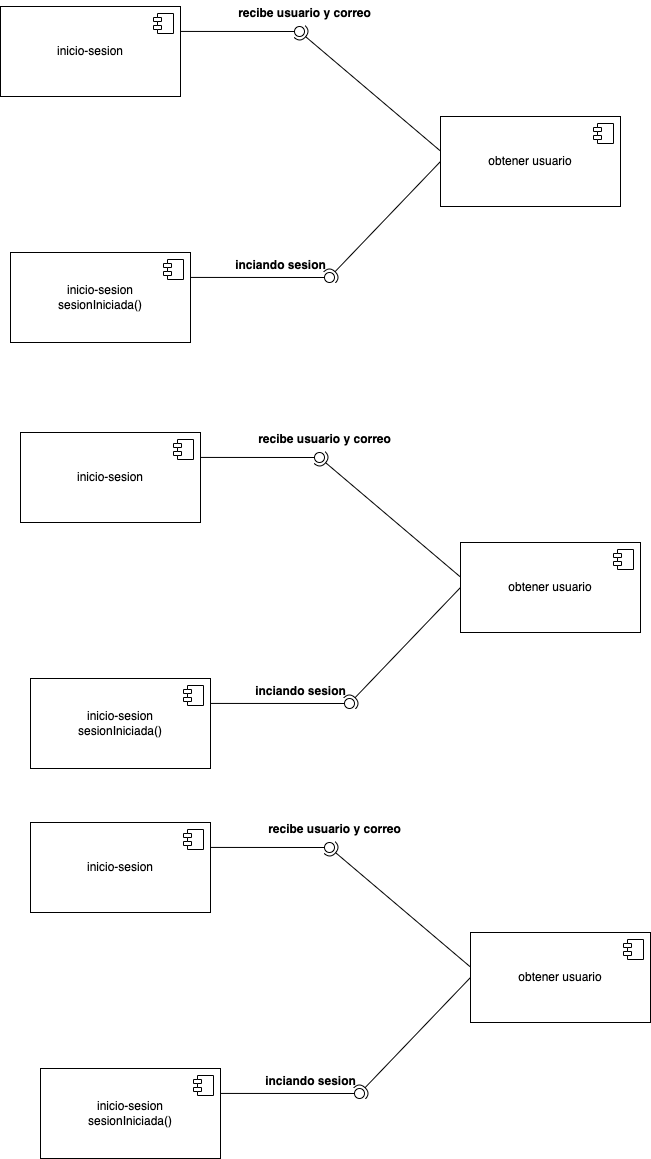

The diagram above was exported from draw.io. Its source (the exported page's mxGraphModel, read from the mxfile embedded in the PNG):
<mxGraphModel dx="1405" dy="762" grid="1" gridSize="10" guides="1" tooltips="1" connect="1" arrows="1" fold="1" page="1" pageScale="1" pageWidth="827" pageHeight="1169" math="0" shadow="0">
  <root>
    <mxCell id="0" />
    <mxCell id="1" parent="0" />
    <mxCell id="b5VSWIbdPjlT5PzIzYN6-1" value="inicio-sesion" style="html=1;dropTarget=0;whiteSpace=wrap;" vertex="1" parent="1">
      <mxGeometry x="110" y="150" width="180" height="90" as="geometry" />
    </mxCell>
    <mxCell id="b5VSWIbdPjlT5PzIzYN6-2" value="" style="shape=module;jettyWidth=8;jettyHeight=4;" vertex="1" parent="b5VSWIbdPjlT5PzIzYN6-1">
      <mxGeometry x="1" width="20" height="20" relative="1" as="geometry">
        <mxPoint x="-27" y="7" as="offset" />
      </mxGeometry>
    </mxCell>
    <mxCell id="b5VSWIbdPjlT5PzIzYN6-3" value="" style="rounded=0;orthogonalLoop=1;jettySize=auto;html=1;endArrow=none;endFill=0;sketch=0;sourcePerimeterSpacing=0;targetPerimeterSpacing=0;exitX=0.999;exitY=0.277;exitDx=0;exitDy=0;exitPerimeter=0;" edge="1" target="b5VSWIbdPjlT5PzIzYN6-5" parent="1" source="b5VSWIbdPjlT5PzIzYN6-1">
      <mxGeometry relative="1" as="geometry">
        <mxPoint x="440" y="175" as="sourcePoint" />
      </mxGeometry>
    </mxCell>
    <mxCell id="b5VSWIbdPjlT5PzIzYN6-4" value="" style="rounded=0;orthogonalLoop=1;jettySize=auto;html=1;endArrow=halfCircle;endFill=0;entryX=0.5;entryY=0.5;endSize=6;strokeWidth=1;sketch=0;exitX=0.003;exitY=0.389;exitDx=0;exitDy=0;exitPerimeter=0;" edge="1" target="b5VSWIbdPjlT5PzIzYN6-5" parent="1" source="b5VSWIbdPjlT5PzIzYN6-6">
      <mxGeometry relative="1" as="geometry">
        <mxPoint x="480" y="175" as="sourcePoint" />
      </mxGeometry>
    </mxCell>
    <mxCell id="b5VSWIbdPjlT5PzIzYN6-5" value="" style="ellipse;whiteSpace=wrap;html=1;align=center;aspect=fixed;resizable=0;points=[];outlineConnect=0;sketch=0;" vertex="1" parent="1">
      <mxGeometry x="404" y="170" width="10" height="10" as="geometry" />
    </mxCell>
    <mxCell id="b5VSWIbdPjlT5PzIzYN6-6" value="obtener usuario" style="html=1;dropTarget=0;whiteSpace=wrap;" vertex="1" parent="1">
      <mxGeometry x="550" y="260" width="180" height="90" as="geometry" />
    </mxCell>
    <mxCell id="b5VSWIbdPjlT5PzIzYN6-7" value="" style="shape=module;jettyWidth=8;jettyHeight=4;" vertex="1" parent="b5VSWIbdPjlT5PzIzYN6-6">
      <mxGeometry x="1" width="20" height="20" relative="1" as="geometry">
        <mxPoint x="-27" y="7" as="offset" />
      </mxGeometry>
    </mxCell>
    <mxCell id="b5VSWIbdPjlT5PzIzYN6-8" value="recibe usuario y correo" style="text;align=center;fontStyle=1;verticalAlign=middle;spacingLeft=3;spacingRight=3;strokeColor=none;rotatable=0;points=[[0,0.5],[1,0.5]];portConstraint=eastwest;html=1;" vertex="1" parent="1">
      <mxGeometry x="334" y="144" width="160" height="26" as="geometry" />
    </mxCell>
    <mxCell id="b5VSWIbdPjlT5PzIzYN6-9" value="inicio-sesion&lt;br&gt;sesionIniciada()" style="html=1;dropTarget=0;whiteSpace=wrap;" vertex="1" parent="1">
      <mxGeometry x="120" y="396" width="180" height="90" as="geometry" />
    </mxCell>
    <mxCell id="b5VSWIbdPjlT5PzIzYN6-10" value="" style="shape=module;jettyWidth=8;jettyHeight=4;" vertex="1" parent="b5VSWIbdPjlT5PzIzYN6-9">
      <mxGeometry x="1" width="20" height="20" relative="1" as="geometry">
        <mxPoint x="-27" y="7" as="offset" />
      </mxGeometry>
    </mxCell>
    <mxCell id="b5VSWIbdPjlT5PzIzYN6-11" value="" style="rounded=0;orthogonalLoop=1;jettySize=auto;html=1;endArrow=none;endFill=0;sketch=0;sourcePerimeterSpacing=0;targetPerimeterSpacing=0;exitX=0.999;exitY=0.277;exitDx=0;exitDy=0;exitPerimeter=0;" edge="1" parent="1" source="b5VSWIbdPjlT5PzIzYN6-9" target="b5VSWIbdPjlT5PzIzYN6-13">
      <mxGeometry relative="1" as="geometry">
        <mxPoint x="470" y="421" as="sourcePoint" />
      </mxGeometry>
    </mxCell>
    <mxCell id="b5VSWIbdPjlT5PzIzYN6-12" value="" style="rounded=0;orthogonalLoop=1;jettySize=auto;html=1;endArrow=halfCircle;endFill=0;entryX=0.5;entryY=0.5;endSize=6;strokeWidth=1;sketch=0;exitX=0;exitY=0.5;exitDx=0;exitDy=0;" edge="1" parent="1" target="b5VSWIbdPjlT5PzIzYN6-13" source="b5VSWIbdPjlT5PzIzYN6-6">
      <mxGeometry relative="1" as="geometry">
        <mxPoint x="581" y="541" as="sourcePoint" />
      </mxGeometry>
    </mxCell>
    <mxCell id="b5VSWIbdPjlT5PzIzYN6-13" value="" style="ellipse;whiteSpace=wrap;html=1;align=center;aspect=fixed;resizable=0;points=[];outlineConnect=0;sketch=0;" vertex="1" parent="1">
      <mxGeometry x="434" y="416" width="10" height="10" as="geometry" />
    </mxCell>
    <mxCell id="b5VSWIbdPjlT5PzIzYN6-14" value="inciando sesion" style="text;align=center;fontStyle=1;verticalAlign=middle;spacingLeft=3;spacingRight=3;strokeColor=none;rotatable=0;points=[[0,0.5],[1,0.5]];portConstraint=eastwest;html=1;" vertex="1" parent="1">
      <mxGeometry x="310" y="396" width="160" height="26" as="geometry" />
    </mxCell>
    <mxCell id="b5VSWIbdPjlT5PzIzYN6-15" value="inicio-sesion" style="html=1;dropTarget=0;whiteSpace=wrap;" vertex="1" parent="1">
      <mxGeometry x="130" y="576" width="180" height="90" as="geometry" />
    </mxCell>
    <mxCell id="b5VSWIbdPjlT5PzIzYN6-16" value="" style="shape=module;jettyWidth=8;jettyHeight=4;" vertex="1" parent="b5VSWIbdPjlT5PzIzYN6-15">
      <mxGeometry x="1" width="20" height="20" relative="1" as="geometry">
        <mxPoint x="-27" y="7" as="offset" />
      </mxGeometry>
    </mxCell>
    <mxCell id="b5VSWIbdPjlT5PzIzYN6-17" value="" style="rounded=0;orthogonalLoop=1;jettySize=auto;html=1;endArrow=none;endFill=0;sketch=0;sourcePerimeterSpacing=0;targetPerimeterSpacing=0;exitX=0.999;exitY=0.277;exitDx=0;exitDy=0;exitPerimeter=0;" edge="1" parent="1" source="b5VSWIbdPjlT5PzIzYN6-15" target="b5VSWIbdPjlT5PzIzYN6-19">
      <mxGeometry relative="1" as="geometry">
        <mxPoint x="460" y="601" as="sourcePoint" />
      </mxGeometry>
    </mxCell>
    <mxCell id="b5VSWIbdPjlT5PzIzYN6-18" value="" style="rounded=0;orthogonalLoop=1;jettySize=auto;html=1;endArrow=halfCircle;endFill=0;entryX=0.5;entryY=0.5;endSize=6;strokeWidth=1;sketch=0;exitX=0.003;exitY=0.389;exitDx=0;exitDy=0;exitPerimeter=0;" edge="1" parent="1" source="b5VSWIbdPjlT5PzIzYN6-20" target="b5VSWIbdPjlT5PzIzYN6-19">
      <mxGeometry relative="1" as="geometry">
        <mxPoint x="500" y="601" as="sourcePoint" />
      </mxGeometry>
    </mxCell>
    <mxCell id="b5VSWIbdPjlT5PzIzYN6-19" value="" style="ellipse;whiteSpace=wrap;html=1;align=center;aspect=fixed;resizable=0;points=[];outlineConnect=0;sketch=0;" vertex="1" parent="1">
      <mxGeometry x="424" y="596" width="10" height="10" as="geometry" />
    </mxCell>
    <mxCell id="b5VSWIbdPjlT5PzIzYN6-20" value="obtener usuario" style="html=1;dropTarget=0;whiteSpace=wrap;" vertex="1" parent="1">
      <mxGeometry x="570" y="686" width="180" height="90" as="geometry" />
    </mxCell>
    <mxCell id="b5VSWIbdPjlT5PzIzYN6-21" value="" style="shape=module;jettyWidth=8;jettyHeight=4;" vertex="1" parent="b5VSWIbdPjlT5PzIzYN6-20">
      <mxGeometry x="1" width="20" height="20" relative="1" as="geometry">
        <mxPoint x="-27" y="7" as="offset" />
      </mxGeometry>
    </mxCell>
    <mxCell id="b5VSWIbdPjlT5PzIzYN6-22" value="recibe usuario y correo" style="text;align=center;fontStyle=1;verticalAlign=middle;spacingLeft=3;spacingRight=3;strokeColor=none;rotatable=0;points=[[0,0.5],[1,0.5]];portConstraint=eastwest;html=1;" vertex="1" parent="1">
      <mxGeometry x="354" y="570" width="160" height="26" as="geometry" />
    </mxCell>
    <mxCell id="b5VSWIbdPjlT5PzIzYN6-23" value="inicio-sesion&lt;br&gt;sesionIniciada()" style="html=1;dropTarget=0;whiteSpace=wrap;" vertex="1" parent="1">
      <mxGeometry x="140" y="822" width="180" height="90" as="geometry" />
    </mxCell>
    <mxCell id="b5VSWIbdPjlT5PzIzYN6-24" value="" style="shape=module;jettyWidth=8;jettyHeight=4;" vertex="1" parent="b5VSWIbdPjlT5PzIzYN6-23">
      <mxGeometry x="1" width="20" height="20" relative="1" as="geometry">
        <mxPoint x="-27" y="7" as="offset" />
      </mxGeometry>
    </mxCell>
    <mxCell id="b5VSWIbdPjlT5PzIzYN6-25" value="" style="rounded=0;orthogonalLoop=1;jettySize=auto;html=1;endArrow=none;endFill=0;sketch=0;sourcePerimeterSpacing=0;targetPerimeterSpacing=0;exitX=0.999;exitY=0.277;exitDx=0;exitDy=0;exitPerimeter=0;" edge="1" parent="1" source="b5VSWIbdPjlT5PzIzYN6-23" target="b5VSWIbdPjlT5PzIzYN6-27">
      <mxGeometry relative="1" as="geometry">
        <mxPoint x="490" y="847" as="sourcePoint" />
      </mxGeometry>
    </mxCell>
    <mxCell id="b5VSWIbdPjlT5PzIzYN6-26" value="" style="rounded=0;orthogonalLoop=1;jettySize=auto;html=1;endArrow=halfCircle;endFill=0;entryX=0.5;entryY=0.5;endSize=6;strokeWidth=1;sketch=0;exitX=0;exitY=0.5;exitDx=0;exitDy=0;" edge="1" parent="1" source="b5VSWIbdPjlT5PzIzYN6-20" target="b5VSWIbdPjlT5PzIzYN6-27">
      <mxGeometry relative="1" as="geometry">
        <mxPoint x="601" y="967" as="sourcePoint" />
      </mxGeometry>
    </mxCell>
    <mxCell id="b5VSWIbdPjlT5PzIzYN6-27" value="" style="ellipse;whiteSpace=wrap;html=1;align=center;aspect=fixed;resizable=0;points=[];outlineConnect=0;sketch=0;" vertex="1" parent="1">
      <mxGeometry x="454" y="842" width="10" height="10" as="geometry" />
    </mxCell>
    <mxCell id="b5VSWIbdPjlT5PzIzYN6-28" value="inciando sesion" style="text;align=center;fontStyle=1;verticalAlign=middle;spacingLeft=3;spacingRight=3;strokeColor=none;rotatable=0;points=[[0,0.5],[1,0.5]];portConstraint=eastwest;html=1;" vertex="1" parent="1">
      <mxGeometry x="330" y="822" width="160" height="26" as="geometry" />
    </mxCell>
    <mxCell id="b5VSWIbdPjlT5PzIzYN6-29" value="inicio-sesion" style="html=1;dropTarget=0;whiteSpace=wrap;" vertex="1" parent="1">
      <mxGeometry x="140" y="966" width="180" height="90" as="geometry" />
    </mxCell>
    <mxCell id="b5VSWIbdPjlT5PzIzYN6-30" value="" style="shape=module;jettyWidth=8;jettyHeight=4;" vertex="1" parent="b5VSWIbdPjlT5PzIzYN6-29">
      <mxGeometry x="1" width="20" height="20" relative="1" as="geometry">
        <mxPoint x="-27" y="7" as="offset" />
      </mxGeometry>
    </mxCell>
    <mxCell id="b5VSWIbdPjlT5PzIzYN6-31" value="" style="rounded=0;orthogonalLoop=1;jettySize=auto;html=1;endArrow=none;endFill=0;sketch=0;sourcePerimeterSpacing=0;targetPerimeterSpacing=0;exitX=0.999;exitY=0.277;exitDx=0;exitDy=0;exitPerimeter=0;" edge="1" parent="1" source="b5VSWIbdPjlT5PzIzYN6-29" target="b5VSWIbdPjlT5PzIzYN6-33">
      <mxGeometry relative="1" as="geometry">
        <mxPoint x="470" y="991" as="sourcePoint" />
      </mxGeometry>
    </mxCell>
    <mxCell id="b5VSWIbdPjlT5PzIzYN6-32" value="" style="rounded=0;orthogonalLoop=1;jettySize=auto;html=1;endArrow=halfCircle;endFill=0;entryX=0.5;entryY=0.5;endSize=6;strokeWidth=1;sketch=0;exitX=0.003;exitY=0.389;exitDx=0;exitDy=0;exitPerimeter=0;" edge="1" parent="1" source="b5VSWIbdPjlT5PzIzYN6-34" target="b5VSWIbdPjlT5PzIzYN6-33">
      <mxGeometry relative="1" as="geometry">
        <mxPoint x="510" y="991" as="sourcePoint" />
      </mxGeometry>
    </mxCell>
    <mxCell id="b5VSWIbdPjlT5PzIzYN6-33" value="" style="ellipse;whiteSpace=wrap;html=1;align=center;aspect=fixed;resizable=0;points=[];outlineConnect=0;sketch=0;" vertex="1" parent="1">
      <mxGeometry x="434" y="986" width="10" height="10" as="geometry" />
    </mxCell>
    <mxCell id="b5VSWIbdPjlT5PzIzYN6-34" value="obtener usuario" style="html=1;dropTarget=0;whiteSpace=wrap;" vertex="1" parent="1">
      <mxGeometry x="580" y="1076" width="180" height="90" as="geometry" />
    </mxCell>
    <mxCell id="b5VSWIbdPjlT5PzIzYN6-35" value="" style="shape=module;jettyWidth=8;jettyHeight=4;" vertex="1" parent="b5VSWIbdPjlT5PzIzYN6-34">
      <mxGeometry x="1" width="20" height="20" relative="1" as="geometry">
        <mxPoint x="-27" y="7" as="offset" />
      </mxGeometry>
    </mxCell>
    <mxCell id="b5VSWIbdPjlT5PzIzYN6-36" value="recibe usuario y correo" style="text;align=center;fontStyle=1;verticalAlign=middle;spacingLeft=3;spacingRight=3;strokeColor=none;rotatable=0;points=[[0,0.5],[1,0.5]];portConstraint=eastwest;html=1;" vertex="1" parent="1">
      <mxGeometry x="364" y="960" width="160" height="26" as="geometry" />
    </mxCell>
    <mxCell id="b5VSWIbdPjlT5PzIzYN6-37" value="inicio-sesion&lt;br&gt;sesionIniciada()" style="html=1;dropTarget=0;whiteSpace=wrap;" vertex="1" parent="1">
      <mxGeometry x="150" y="1212" width="180" height="90" as="geometry" />
    </mxCell>
    <mxCell id="b5VSWIbdPjlT5PzIzYN6-38" value="" style="shape=module;jettyWidth=8;jettyHeight=4;" vertex="1" parent="b5VSWIbdPjlT5PzIzYN6-37">
      <mxGeometry x="1" width="20" height="20" relative="1" as="geometry">
        <mxPoint x="-27" y="7" as="offset" />
      </mxGeometry>
    </mxCell>
    <mxCell id="b5VSWIbdPjlT5PzIzYN6-39" value="" style="rounded=0;orthogonalLoop=1;jettySize=auto;html=1;endArrow=none;endFill=0;sketch=0;sourcePerimeterSpacing=0;targetPerimeterSpacing=0;exitX=0.999;exitY=0.277;exitDx=0;exitDy=0;exitPerimeter=0;" edge="1" parent="1" source="b5VSWIbdPjlT5PzIzYN6-37" target="b5VSWIbdPjlT5PzIzYN6-41">
      <mxGeometry relative="1" as="geometry">
        <mxPoint x="500" y="1237" as="sourcePoint" />
      </mxGeometry>
    </mxCell>
    <mxCell id="b5VSWIbdPjlT5PzIzYN6-40" value="" style="rounded=0;orthogonalLoop=1;jettySize=auto;html=1;endArrow=halfCircle;endFill=0;entryX=0.5;entryY=0.5;endSize=6;strokeWidth=1;sketch=0;exitX=0;exitY=0.5;exitDx=0;exitDy=0;" edge="1" parent="1" source="b5VSWIbdPjlT5PzIzYN6-34" target="b5VSWIbdPjlT5PzIzYN6-41">
      <mxGeometry relative="1" as="geometry">
        <mxPoint x="611" y="1357" as="sourcePoint" />
      </mxGeometry>
    </mxCell>
    <mxCell id="b5VSWIbdPjlT5PzIzYN6-41" value="" style="ellipse;whiteSpace=wrap;html=1;align=center;aspect=fixed;resizable=0;points=[];outlineConnect=0;sketch=0;" vertex="1" parent="1">
      <mxGeometry x="464" y="1232" width="10" height="10" as="geometry" />
    </mxCell>
    <mxCell id="b5VSWIbdPjlT5PzIzYN6-42" value="inciando sesion" style="text;align=center;fontStyle=1;verticalAlign=middle;spacingLeft=3;spacingRight=3;strokeColor=none;rotatable=0;points=[[0,0.5],[1,0.5]];portConstraint=eastwest;html=1;" vertex="1" parent="1">
      <mxGeometry x="340" y="1212" width="160" height="26" as="geometry" />
    </mxCell>
  </root>
</mxGraphModel>